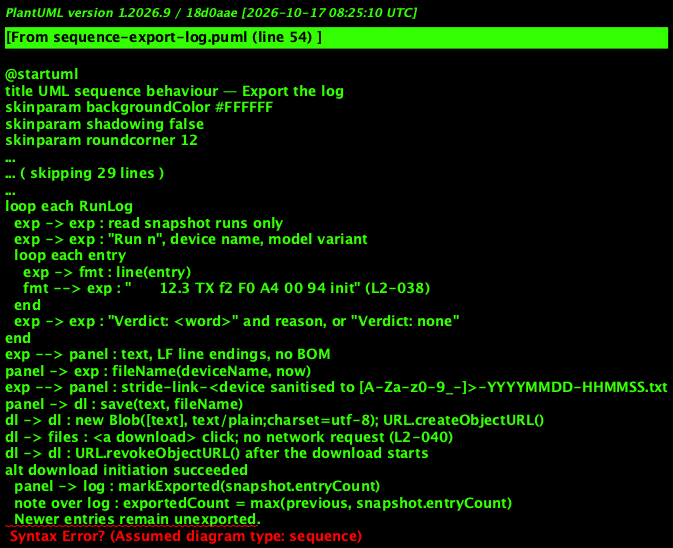

The diagram above was rendered by PlantUML. Its source (embedded in the PNG):
@startuml
title UML sequence behaviour — Export the log
skinparam backgroundColor #FFFFFF
skinparam shadowing false
skinparam roundcorner 12
skinparam defaultFontName Arial
skinparam ArrowColor #344054
skinparam rectangle {
  BorderColor #344054
  FontColor #101828
}
skinparam package {
  BorderColor #667085
  FontColor #101828
  BackgroundColor #F9FAFB
}
actor "Stride tester" as actor
box "Frontend — Stride Link UI layer" #E0F2FE
  participant "VerdictPanel" as panel
  participant "FileDownloader" as dl
end box
box "Frontend — Stride Link session core" #D1FADF
  participant "LogExporter" as exp
  participant "PacketLog" as log
  participant "LogFormatter" as fmt
end box
box "External — Chrome or Edge" #F2F4F7
  participant "Downloads" as files
end box
actor -> panel : Press Export log
panel -> log : snapshot()
log --> panel : snapshot with entryCount and fixed run boundaries
panel -> exp : build(snapshot, env)
exp -> exp : Header: version, commit, userAgent, UA brands and platform, run start ISO 8601 (L2-040)
loop each RunLog
  exp -> exp : read snapshot runs only
  exp -> exp : "Run n", device name, model variant
  loop each entry
    exp -> fmt : line(entry)
    fmt --> exp : "      12.3 TX f2 F0 A4 00 94 init" (L2-038)
  end
  exp -> exp : "Verdict: <word>" and reason, or "Verdict: none"
end
exp --> panel : text, LF line endings, no BOM
panel -> exp : fileName(deviceName, now)
exp --> panel : stride-link-<device sanitised to [A-Za-z0-9_-]>-YYYYMMDD-HHMMSS.txt
panel -> dl : save(text, fileName)
dl -> dl : new Blob([text], text/plain;charset=utf-8); URL.createObjectURL()
dl -> files : <a download> click; no network request (L2-040)
dl -> dl : URL.revokeObjectURL() after the download starts
alt download initiation succeeded
  panel -> log : markExported(snapshot.entryCount)
  note over log : exportedCount = max(previous, snapshot.entryCount)
  Newer entries remain unexported.
else Blob, URL or click failure
  dl --> panel : error
  panel -> log : record error name and message; retain unexported status
  panel -> panel : Show plain-language failure (L2-058)
  dl -> dl : Remove anchor; revoke any allocated URL
end
note over log : UnloadGuard triggers beforeunload only while hasUnexported() (L2-041)
@enduml